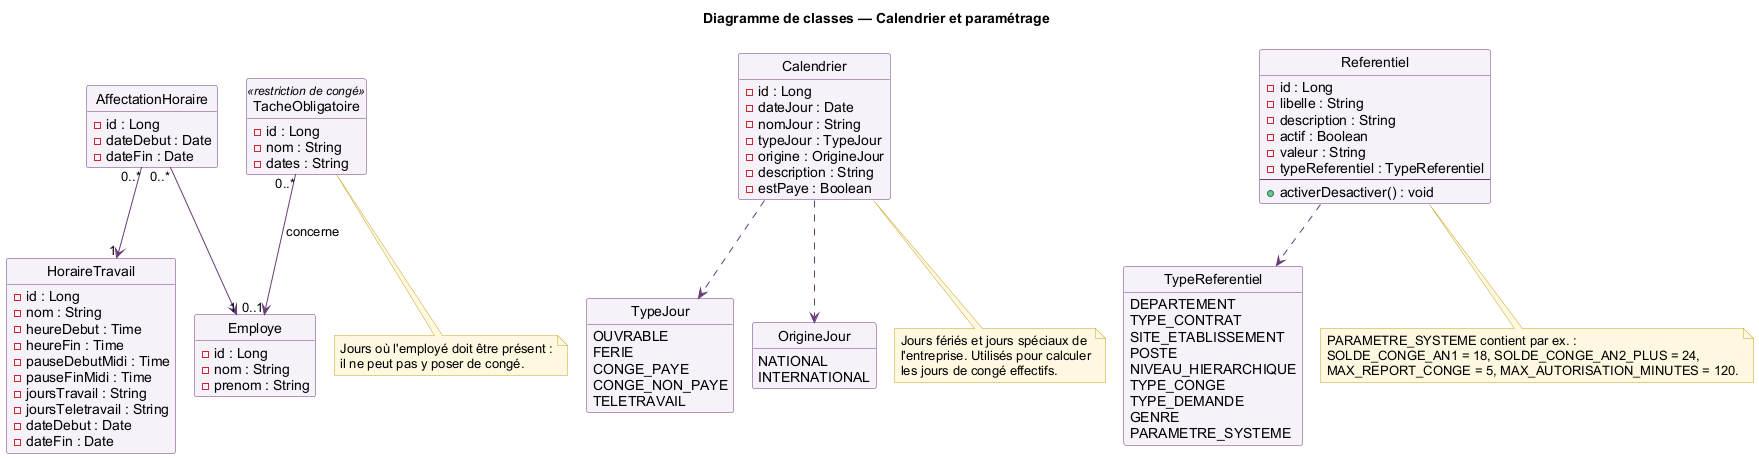

The diagram above was rendered by PlantUML. Its source (embedded in the PNG):
@startuml
!pragma layout smetana
skinparam shadowing false
skinparam defaultFontName Arial
skinparam ArrowColor #683B77
skinparam class {
  BackgroundColor #F7F1FA
  BorderColor #683B77
}
skinparam note {
  BackgroundColor #FFF8E1
  BorderColor #C9A227
}
hide circle
hide empty members

title Diagramme de classes — Calendrier et paramétrage

class Employe {
  - id : Long
  - nom : String
  - prenom : String
}

class HoraireTravail {
  - id : Long
  - nom : String
  - heureDebut : Time
  - heureFin : Time
  - pauseDebutMidi : Time
  - pauseFinMidi : Time
  - joursTravail : String
  - joursTeletravail : String
  - dateDebut : Date
  - dateFin : Date
}

class AffectationHoraire {
  - id : Long
  - dateDebut : Date
  - dateFin : Date
}

class Calendrier {
  - id : Long
  - dateJour : Date
  - nomJour : String
  - typeJour : TypeJour
  - origine : OrigineJour
  - description : String
  - estPaye : Boolean
}

class Referentiel {
  - id : Long
  - libelle : String
  - description : String
  - actif : Boolean
  - valeur : String
  - typeReferentiel : TypeReferentiel
  --
  + activerDesactiver() : void
}

class TacheObligatoire <<restriction de congé>> {
  - id : Long
  - nom : String
  - dates : String
}

enum TypeJour {
  OUVRABLE
  FERIE
  CONGE_PAYE
  CONGE_NON_PAYE
  TELETRAVAIL
}

enum OrigineJour {
  NATIONAL
  INTERNATIONAL
}

enum TypeReferentiel {
  DEPARTEMENT
  TYPE_CONTRAT
  SITE_ETABLISSEMENT
  POSTE
  NIVEAU_HIERARCHIQUE
  TYPE_CONGE
  TYPE_DEMANDE
  GENRE
  PARAMETRE_SYSTEME
}

AffectationHoraire "0..*" --> "1" Employe
AffectationHoraire "0..*" --> "1" HoraireTravail
TacheObligatoire "0..*" --> "0..1" Employe : concerne

Calendrier ..> TypeJour
Calendrier ..> OrigineJour
Referentiel ..> TypeReferentiel

note bottom of Calendrier
  Jours fériés et jours spéciaux de
  l'entreprise. Utilisés pour calculer
  les jours de congé effectifs.
end note

note bottom of Referentiel
  PARAMETRE_SYSTEME contient par ex. :
  SOLDE_CONGE_AN1 = 18, SOLDE_CONGE_AN2_PLUS = 24,
  MAX_REPORT_CONGE = 5, MAX_AUTORISATION_MINUTES = 120.
end note

note bottom of TacheObligatoire
  Jours où l'employé doit être présent :
  il ne peut pas y poser de congé.
end note

@enduml